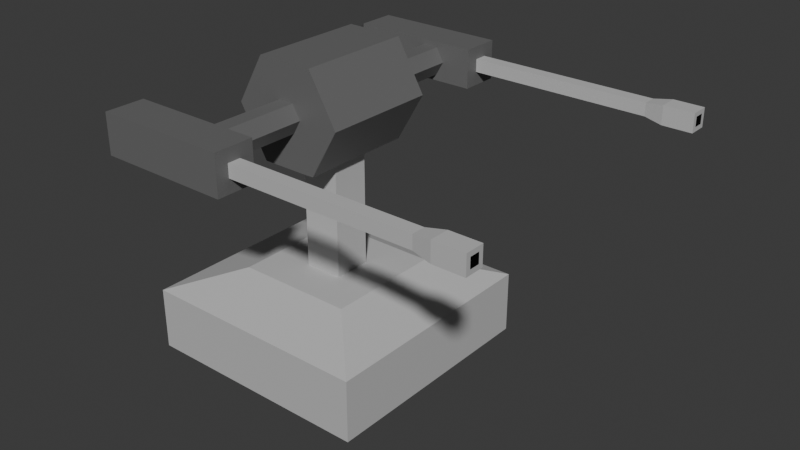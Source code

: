 # Source: turret.blend  (saved by Blender 4.2.66; exported with 4.5.12 LTS)
import bpy
from mathutils import Matrix  # noqa: F401  (used for matrix-valued properties, if any)

bpy.ops.wm.read_factory_settings(use_empty=True)
scene = bpy.context.scene
scene.name = 'Scene'

# ---- collections
col_collection = bpy.data.collections.new('Collection'); scene.collection.children.link(col_collection)

# ---- materials (node trees are filled in below, after node groups)
mat_turretlight = bpy.data.materials.new('TurretLight')
mat_turretlight.alpha_threshold = 0.0
mat_turretlight.use_transparent_shadow = False
mat_turretlight.roughness = 0.5
mat_turretlight.line_color = (0.0, 0.0, 0.0, 1.0)
mat_turretdark = bpy.data.materials.new('TurretDark')
mat_innerbarrel = bpy.data.materials.new('InnerBarrel')

# ---- node groups
ng_smooth_by_angle = bpy.data.node_groups.new('Smooth by Angle', 'GeometryNodeTree')
_s = ng_smooth_by_angle.interface.new_socket(name='Mesh', in_out='OUTPUT', socket_type='NodeSocketGeometry')
_s = ng_smooth_by_angle.interface.new_socket(name='Mesh', in_out='INPUT', socket_type='NodeSocketGeometry')
_s = ng_smooth_by_angle.interface.new_socket(name='Angle', in_out='INPUT', socket_type='NodeSocketFloat')
_s.subtype = 'ANGLE'
_s.default_value = 0.5236
_s.min_value = 0.0
_s.max_value = 3.142
_s.description = 'Maximum face angle for smooth edges'
_s = ng_smooth_by_angle.interface.new_socket(name='Ignore Sharpness', in_out='INPUT', socket_type='NodeSocketBool')
_s.force_non_field = True
ng_smooth_by_angle.description = 'Set the sharpness of mesh edges based on the angle between the neighboring faces'
ng_smooth_by_angle.is_modifier = True
_N = ng_smooth_by_angle.nodes; _L = ng_smooth_by_angle.links
n0 = _N.new('GeometryNodeSetShadeSmooth'); n0.name = 'Set Shade Smooth'; n0.location = (120, -80)
n0.domain = 'EDGE'
n1 = _N.new('GeometryNodeSetShadeSmooth'); n1.name = 'Set Shade Smooth.001'; n1.location = (300, -80)
n2 = _N.new('NodeGroupOutput'); n2.name = 'Group Output'; n2.location = (480, -80)
n3 = _N.new('GeometryNodeInputMeshEdgeAngle'); n3.name = 'Edge Angle'; n3.location = (-440, -240)
n4 = _N.new('NodeGroupInput'); n4.name = 'Group Input'; n4.location = (-80, -80)
n5 = _N.new('GeometryNodeInputEdgeSmooth'); n5.name = 'Is Edge Smooth'; n5.location = (-260, -120)
n6 = _N.new('GeometryNodeInputShadeSmooth'); n6.name = 'Is Shade Smooth'; n6.location = (-440, -397)
n7 = _N.new('FunctionNodeCompare'); n7.name = 'Compare'; n7.location = (-260, -260)
n7.operation = 'LESS_EQUAL'
n7.inputs[6].default_value = (0.0, 0.0, 0.0, 0.0)
n7.inputs[7].default_value = (0.0, 0.0, 0.0, 0.0)
n8 = _N.new('FunctionNodeBooleanMath'); n8.name = 'Boolean Math.001'; n8.location = (-80, -260)
n9 = _N.new('NodeGroupInput'); n9.name = 'Group Input.001'; n9.location = (-440, -329)
n10 = _N.new('NodeGroupInput'); n10.name = 'Group Input.002'; n10.location = (-259, -189)
n11 = _N.new('FunctionNodeBooleanMath'); n11.name = 'Boolean Math'; n11.location = (-80, -149)
n11.operation = 'OR'
n12 = _N.new('FunctionNodeBooleanMath'); n12.name = 'Boolean Math.002'; n12.location = (-260, -380)
n12.operation = 'OR'
n13 = _N.new('NodeGroupInput'); n13.name = 'Group Input.003'; n13.location = (-440, -460)
_L.new(n3.outputs[0], n7.inputs[0])
_L.new(n1.outputs[0], n2.inputs[0])
_L.new(n9.outputs[1], n7.inputs[1])
_L.new(n7.outputs[0], n8.inputs[0])
_L.new(n4.outputs[0], n0.inputs[0])
_L.new(n0.outputs[0], n1.inputs[0])
_L.new(n8.outputs[0], n0.inputs[2])
_L.new(n10.outputs[2], n11.inputs[1])
_L.new(n5.outputs[0], n11.inputs[0])
_L.new(n11.outputs[0], n0.inputs[1])
_L.new(n13.outputs[2], n12.inputs[1])
_L.new(n6.outputs[0], n12.inputs[0])
_L.new(n12.outputs[0], n8.inputs[1])
n2.is_active_output = True

# ---- material node trees
mat_turretlight.use_nodes = True; mat_turretlight.node_tree.nodes.clear()
_N = mat_turretlight.node_tree.nodes; _L = mat_turretlight.node_tree.links
n0 = _N.new('ShaderNodeOutputMaterial'); n0.name = 'Material Output'; n0.location = (300, 300)
n1 = _N.new('ShaderNodeBsdfPrincipled'); n1.name = 'Principled BSDF'; n1.location = (10, 300)
n1.inputs[0].default_value = (0.5404, 0.5404, 0.5404, 1.0)
n1.inputs[3].default_value = 1.45
_L.new(n1.outputs[0], n0.inputs[0])
n0.is_active_output = True
mat_turretdark.use_nodes = True; mat_turretdark.node_tree.nodes.clear()
_N = mat_turretdark.node_tree.nodes; _L = mat_turretdark.node_tree.links
n0 = _N.new('ShaderNodeBsdfPrincipled'); n0.name = 'Principled BSDF'; n0.location = (10, 300)
n0.inputs[0].default_value = (0.1477, 0.1477, 0.1477, 1.0)
n1 = _N.new('ShaderNodeOutputMaterial'); n1.name = 'Material Output'; n1.location = (300, 300)
_L.new(n0.outputs[0], n1.inputs[0])
n1.is_active_output = True
mat_innerbarrel.use_nodes = True; mat_innerbarrel.node_tree.nodes.clear()
_N = mat_innerbarrel.node_tree.nodes; _L = mat_innerbarrel.node_tree.links
n0 = _N.new('ShaderNodeBsdfPrincipled'); n0.name = 'Principled BSDF'; n0.location = (10, 300)
n0.inputs[0].default_value = (0.0, 0.0, 0.0, 1.0)
n1 = _N.new('ShaderNodeOutputMaterial'); n1.name = 'Material Output'; n1.location = (300, 300)
_L.new(n0.outputs[0], n1.inputs[0])
n1.is_active_output = True

# ---- world
world_world = bpy.data.worlds.new('World'); scene.world = world_world
world_world.use_nodes = True; world_world.node_tree.nodes.clear()
_N = world_world.node_tree.nodes; _L = world_world.node_tree.links
n0 = _N.new('ShaderNodeOutputWorld'); n0.name = 'World Output'; n0.location = (300, 300)
n1 = _N.new('ShaderNodeBackground'); n1.name = 'Background'; n1.location = (10, 300)
n1.inputs[0].default_value = (0.05088, 0.05088, 0.05088, 1.0)
_L.new(n1.outputs[0], n0.inputs[0])
n0.is_active_output = True
world_world.color = (0.05088, 0.05088, 0.05088)
world_world.sun_shadow_jitter_overblur = 0.0

# ---- meshes
me_cube = bpy.data.meshes.new('Cube')
me_cube.from_pydata([(1.0, 1.0, -1.0), (1.0, -1.0, -1.0), (-1.0, 1.0, -1.0), (-1.0, -1.0, -1.0), (0.1641, 0.1641, 1.0), (1.0, 1.0, 0.504), (0.1641, -0.1641, 1.0), (1.0, -1.0, 0.504), (-0.1641, 0.1641, 1.0), (-1.0, 1.0, 0.504), (-0.1641, -0.1641, 1.0), (-1.0, -1.0, 0.504), (0.504, -0.504, 1.0), (-0.504, -0.504, 1.0), (0.504, 0.504, 1.0), (-0.504, 0.504, 1.0), (0.1641, -0.1641, 4.46), (-0.1641, -0.1641, 4.46), (0.1641, 0.1641, 4.46), (-0.1641, 0.1641, 4.46)], [], [(1, 7, 11, 3), (3, 11, 9, 2), (2, 0, 1, 3), (4, 8, 19, 18), (0, 5, 7, 1), (12, 13, 11, 7), (14, 12, 7, 5), (13, 15, 9, 11), (15, 14, 5, 9), (2, 9, 5, 0), (6, 10, 13, 12), (4, 6, 12, 14), (10, 8, 15, 13), (8, 4, 14, 15), (18, 19, 17, 16), (6, 4, 18, 16), (8, 10, 17, 19), (10, 6, 16, 17)])
_uv = me_cube.uv_layers.new(name='UVMap')
_uv.uv.foreach_set('vector', [0.375, 0.75, 0.563, 0.75, 0.563, 1.0, 0.375, 1.0, 0.375, 0.0, 0.563, 0.0, 0.563, 0.25, 0.375, 0.25, 0.125, 0.5, 0.375, 0.5, 0.375, 0.75, 0.125, 0.75, 0.7295, 0.6045, 0.7705, 0.6045, 0.7705, 0.6045, 0.7295, 0.6045, 0.375, 0.5, 0.563, 0.5, 0.563, 0.75, 0.375, 0.75, 0.687, 0.688, 0.813, 0.688, 0.875, 0.75, 0.625, 0.75, 0.687, 0.562, 0.687, 0.688, 0.563, 0.75, 0.563, 0.5, 0.813, 0.688, 0.813, 0.562, 0.875, 0.5, 0.875, 0.75, 0.813, 0.562, 0.687, 0.562, 0.625, 0.5, 0.875, 0.5, 0.375, 0.25, 0.563, 0.25, 0.563, 0.5, 0.375, 0.5, 0.7295, 0.6455, 0.7705, 0.6455, 0.813, 0.688, 0.687, 0.688, 0.7295, 0.6045, 0.7295, 0.6455, 0.687, 0.688, 0.687, 0.562, 0.7705, 0.6455, 0.7705, 0.6045, 0.813, 0.562, 0.813, 0.688, 0.7705, 0.6045, 0.7295, 0.6045, 0.687, 0.562, 0.813, 0.562, 0.7295, 0.6045, 0.7705, 0.6045, 0.7705, 0.6455, 0.7295, 0.6455, 0.7295, 0.6455, 0.7295, 0.6045, 0.7295, 0.6045, 0.7295, 0.6455, 0.7705, 0.6045, 0.7705, 0.6455, 0.7705, 0.6455, 0.7705, 0.6045, 0.7705, 0.6455, 0.7295, 0.6455, 0.7295, 0.6455, 0.7705, 0.6455])
me_cube.materials.append(mat_turretlight)
me_cube.use_mirror_vertex_groups = False
me_cube.update()
me_cylinder = bpy.data.meshes.new('Cylinder')
me_cylinder.from_pydata([(0.68, 1.38, 1.178), (-2.318, -4.119, -0.3087), (-2.318, -4.119, 0.2961), (-2.318, 3.514, -0.3087), (-2.318, 3.514, 0.2961), (-2.318, -3.514, -0.3087), (0.68, -1.38, 1.178), (-2.318, -3.514, 0.2961), (-2.318, 4.119, -0.3087), (1.097, -4.283, -0.4733), (-2.318, 4.119, 0.2961), (1.097, -4.283, 0.4607), (1.097, -3.349, -0.4733), (1.36, 1.38, 1.118e-07), (1.097, -3.349, 0.4607), (1.097, 3.349, -0.4733), (1.097, 3.349, 0.4607), (1.36, -1.38, 7.365e-09), (1.097, 4.283, -0.4733), (1.097, 4.283, 0.4607), (0.68, 1.38, -1.178), (0.68, -1.38, -1.178), (-0.68, 1.38, -1.178), (-0.68, -1.38, -1.178), (-1.36, 1.38, -7.365e-09), (-1.36, -1.38, -1.118e-07), (-0.68, 1.38, 1.178), (-0.68, -1.38, 1.178), (-0.3811, -1.38, -8.204e-08), (-0.1906, -1.38, 0.3301), (0.1906, -1.38, -0.3301), (0.3811, -1.38, -2.244e-08), (-0.1906, -1.38, -0.3301), (0.1906, -1.38, 0.3301), (-0.3811, 1.38, 2.244e-08), (-0.1906, 1.38, 0.3301), (0.1906, 1.38, 0.3301), (-0.1906, 1.38, -0.3301), (0.1906, 1.38, -0.3301), (0.3811, 1.38, 8.204e-08), (0.1906, 3.349, 0.3301), (0.3811, 3.349, 1.566e-07), (0.1906, 3.349, -0.3301), (-0.1906, 3.349, -0.3301), (-0.3811, 3.349, 9.698e-08), (-0.1906, 3.349, 0.3301), (0.1906, -3.349, 0.3301), (0.3811, -3.349, -9.699e-08), (0.1906, -3.349, -0.3301), (-0.1906, -3.349, -0.3301), (-0.3811, -3.349, -1.566e-07), (-0.1906, -3.349, 0.3301), (-2.069, 3.349, -0.4733), (-2.069, 4.283, -0.4733), (-2.069, 3.349, 0.4607), (-2.069, 4.283, 0.4607), (-2.069, -4.283, -0.4733), (-2.069, -3.349, -0.4733), (-2.069, -4.283, 0.4607), (-2.069, -3.349, 0.4607), (-2.069, 3.349, -0.4733), (-2.069, 4.283, -0.4733), (-2.069, 3.349, 0.4607), (-2.069, 4.283, 0.4607), (-2.069, -4.283, -0.4733), (-2.069, -3.349, -0.4733), (-2.069, -4.283, 0.4607), (-2.069, -3.349, 0.4607)], [], [(0, 6, 17, 13), (13, 17, 21, 20), (20, 21, 23, 22), (22, 23, 25, 24), (31, 17, 6, 33), (29, 33, 6, 27), (24, 25, 27, 26), (26, 27, 6, 0), (38, 39, 13, 20), (36, 0, 13, 39), (31, 33, 46, 47), (41, 40, 36, 39), (48, 30, 31, 47), (42, 41, 39, 38), (49, 32, 30, 48), (42, 38, 37, 43), (50, 28, 32, 49), (43, 37, 34, 44), (29, 28, 50, 51), (44, 34, 35, 45), (33, 29, 51, 46), (45, 35, 36, 40), (3, 4, 10, 8), (53, 55, 19, 18), (18, 19, 16, 15), (42, 15, 16, 40, 41), (43, 52, 15, 42), (53, 18, 15, 52), (19, 55, 54, 16), (1, 2, 7, 5), (12, 57, 49, 48), (47, 46, 14, 12, 48), (12, 14, 11, 9), (9, 11, 58, 56), (57, 12, 9, 56), (14, 59, 58, 11), (35, 26, 0, 36), (34, 37, 22, 24), (35, 34, 24, 26), (37, 38, 20, 22), (30, 21, 17, 31), (32, 28, 25, 23), (28, 29, 27, 25), (30, 32, 23, 21), (51, 59, 14, 46), (57, 59, 51, 50, 49), (60, 61, 53, 52), (62, 60, 52, 54), (63, 62, 54, 55), (61, 63, 55, 53), (64, 65, 57, 56), (66, 64, 56, 58), (67, 66, 58, 59), (65, 67, 59, 57), (3, 8, 61, 60), (4, 3, 60, 62), (10, 4, 62, 63), (8, 10, 63, 61), (1, 5, 65, 64), (2, 1, 64, 66), (7, 2, 66, 67), (5, 7, 67, 65), (45, 40, 16, 54), (44, 45, 54, 52, 43)])
me_cylinder.polygons.foreach_set('use_smooth', [True] * 64)
_uv = me_cylinder.uv_layers.new(name='UVMap')
_uv.uv.foreach_set('vector', [1.0, 0.5, 1.0, 1.0, 0.8333, 1.0, 0.8333, 0.5, 0.8333, 0.5, 0.8333, 1.0, 0.6667, 1.0, 0.6667, 0.5, 0.6667, 0.5, 0.6667, 1.0, 0.5, 1.0, 0.5, 0.5, 0.5, 0.5, 0.5, 1.0, 0.3333, 1.0, 0.3333, 0.5, 0.3082, 0.2836, 0.4578, 0.37, 0.25, 0.49, 0.25, 0.3173, 0.1918, 0.2836, 0.25, 0.3173, 0.25, 0.49, 0.04215, 0.37, 0.3333, 0.5, 0.3333, 1.0, 0.1667, 1.0, 0.1667, 0.5, 0.1667, 0.5, 0.1667, 1.0, -8.941e-08, 1.0, -8.941e-08, 0.5, 0.8082, 0.2164, 0.8082, 0.2836, 0.9578, 0.37, 0.9578, 0.13, 0.75, 0.3173, 0.75, 0.49, 0.9578, 0.37, 0.8082, 0.2836, 0.8333, 0.846, 1.0, 0.846, 1.0, 0.9829, 0.8333, 0.9829, 0.8333, 0.5171, 1.0, 0.5171, 1.0, 0.654, 0.8333, 0.654, 0.6667, 0.9829, 0.6667, 0.846, 0.8333, 0.846, 0.8333, 0.9829, 0.6667, 0.5171, 0.8333, 0.5171, 0.8333, 0.654, 0.6667, 0.654, 0.5, 0.9829, 0.5, 0.846, 0.6667, 0.846, 0.6667, 0.9829, 0.6667, 0.5171, 0.6667, 0.654, 0.5, 0.654, 0.5, 0.5171, 0.3333, 0.9829, 0.3333, 0.846, 0.5, 0.846, 0.5, 0.9829, 0.5, 0.5171, 0.5, 0.654, 0.3333, 0.654, 0.3333, 0.5171, 0.1667, 0.846, 0.3333, 0.846, 0.3333, 0.9829, 0.1667, 0.9829, 0.3333, 0.5171, 0.3333, 0.654, 0.1667, 0.654, 0.1667, 0.5171, -8.941e-08, 0.846, 0.1667, 0.846, 0.1667, 0.9829, -8.941e-08, 0.9829, 0.1667, 0.5171, 0.1667, 0.654, -8.941e-08, 0.654, -8.941e-08, 0.5171, 0.4191, 0.04405, 0.5809, 0.04405, 0.5809, 0.2059, 0.4191, 0.2059, 0.375, 0.25, 0.625, 0.25, 0.375, 0.4574, 0.375, 0.5, 0.375, 0.5, 0.625, 0.5, 0.625, 0.75, 0.375, 0.75, 0.375, 0.8281, 0.375, 0.75, 0.375, 0.7926, 0.375, 0.8582, 0.375, 0.8281, 0.375, 0.8582, 0.375, 1.0, 0.375, 0.75, 0.375, 0.8281, 0.125, 0.75, 0.375, 0.5, 0.375, 0.5, 0.125, 0.75, 0.625, 0.75, 0.875, 0.5, 0.875, 0.5, 0.625, 0.75, 0.4191, 0.04405, 0.5809, 0.04405, 0.5809, 0.2059, 0.4191, 0.2059, 0.375, 0.5, 0.375, 0.25, 0.375, 0.3918, 0.375, 0.4219, 0.375, 0.4219, 0.375, 0.3918, 0.375, 0.4574, 0.375, 0.5, 0.375, 0.4219, 0.375, 0.5, 0.625, 0.5, 0.625, 0.75, 0.375, 0.75, 0.375, 0.75, 0.375, 0.7926, 0.625, 1.0, 0.375, 1.0, 0.125, 0.75, 0.375, 0.5, 0.375, 0.5, 0.125, 0.75, 0.625, 0.75, 0.875, 0.5, 0.875, 0.5, 0.625, 0.75, 0.6918, 0.2836, 0.5422, 0.37, 0.75, 0.49, 0.75, 0.3173, 0.6918, 0.2164, 0.75, 0.1827, 0.75, 0.01, 0.5422, 0.13, 0.6918, 0.2836, 0.6918, 0.2164, 0.5422, 0.13, 0.5422, 0.37, 0.75, 0.1827, 0.8082, 0.2164, 0.9578, 0.13, 0.75, 0.01, 0.3082, 0.2164, 0.4578, 0.13, 0.4578, 0.37, 0.3082, 0.2836, 0.25, 0.1827, 0.1918, 0.2164, 0.04215, 0.13, 0.25, 0.01, 0.1918, 0.2164, 0.1918, 0.2836, 0.04215, 0.37, 0.04215, 0.13, 0.3082, 0.2164, 0.25, 0.1827, 0.25, 0.01, 0.4578, 0.13, 0.375, 0.3617, 0.625, 0.25, 0.375, 0.4574, 0.375, 0.3918, 0.375, 0.25, 0.625, 0.25, 0.375, 0.3617, 0.375, 0.3617, 0.375, 0.3918, 0.0, 0.0, 0.0, 0.0, 0.0, 0.0, 0.0, 0.0, 0.625, 0.0, 0.375, 0.0, 0.375, 0.0, 0.625, 0.0, 0.0, 0.0, 0.0, 0.0, 0.0, 0.0, 0.0, 0.0, 0.375, 0.25, 0.625, 0.25, 0.625, 0.25, 0.375, 0.25, 0.0, 0.0, 0.0, 0.0, 0.0, 0.0, 0.0, 0.0, 0.625, 0.0, 0.375, 0.0, 0.375, 0.0, 0.625, 0.0, 0.0, 0.0, 0.0, 0.0, 0.0, 0.0, 0.0, 0.0, 0.375, 0.25, 0.625, 0.25, 0.625, 0.25, 0.375, 0.25, 0.4191, 0.04405, 0.4191, 0.2059, 0.375, 0.25, 0.375, 0.0, 0.5809, 0.04405, 0.4191, 0.04405, 0.375, 0.0, 0.625, 0.0, 0.5809, 0.2059, 0.5809, 0.04405, 0.625, 0.0, 0.625, 0.25, 0.4191, 0.2059, 0.5809, 0.2059, 0.625, 0.25, 0.375, 0.25, 0.4191, 0.04405, 0.4191, 0.2059, 0.375, 0.25, 0.375, 0.0, 0.5809, 0.04405, 0.4191, 0.04405, 0.375, 0.0, 0.625, 0.0, 0.5809, 0.2059, 0.5809, 0.04405, 0.625, 0.0, 0.625, 0.25, 0.4191, 0.2059, 0.5809, 0.2059, 0.625, 0.25, 0.375, 0.25, 0.375, 0.8883, 0.375, 0.8582, 0.375, 0.7926, 0.625, 1.0, 0.375, 0.8883, 0.375, 0.8883, 0.625, 1.0, 0.375, 1.0, 0.375, 0.8582])
me_cylinder.materials.append(mat_turretdark)
me_cylinder.update()
me_cube_005 = bpy.data.meshes.new('Cube.005')
me_cube_005.from_pydata([(-3.113, -0.375, -0.375), (-3.113, -0.375, 0.375), (-3.113, 0.375, -0.375), (-3.113, 0.375, 0.375), (3.285, -0.375, -0.375), (3.285, -0.375, 0.375), (3.285, 0.375, -0.375), (3.285, 0.375, 0.375), (3.902, 0.5367, 0.5367), (3.902, 0.5367, -0.5367), (3.902, -0.5367, -0.5367), (3.902, -0.5367, 0.5367), (4.926, 0.2771, 0.2771), (4.926, 0.2771, -0.2771), (4.926, -0.2771, -0.2771), (4.926, -0.2771, 0.2771), (4.926, 0.5367, 0.5367), (4.926, 0.5367, -0.5367), (4.926, -0.5367, -0.5367), (4.926, -0.5367, 0.5367), (4.303, 0.2771, 0.2771), (4.303, 0.2771, -0.2771), (4.303, -0.2771, -0.2771), (4.303, -0.2771, 0.2771)], [], [(0, 1, 3, 2), (2, 3, 7, 6), (7, 5, 11, 8), (4, 5, 1, 0), (2, 6, 4, 0), (7, 3, 1, 5), (9, 8, 16, 17), (6, 7, 8, 9), (5, 4, 10, 11), (4, 6, 9, 10), (15, 14, 22, 23), (11, 10, 18, 19), (10, 9, 17, 18), (8, 11, 19, 16), (12, 13, 17, 16), (13, 14, 18, 17), (15, 12, 16, 19), (14, 15, 19, 18), (21, 20, 23, 22), (14, 13, 21, 22), (12, 15, 23, 20), (13, 12, 20, 21)])
me_cube_005.polygons.foreach_set('material_index', [0, 0, 0, 0, 0, 0, 0, 0, 0, 0, 1, 0, 0, 0, 0, 0, 0, 0, 1, 1, 1, 1])
_uv = me_cube_005.uv_layers.new(name='UVMap')
_uv.uv.foreach_set('vector', [0.375, 0.0, 0.625, 0.0, 0.625, 0.25, 0.375, 0.25, 0.375, 0.25, 0.625, 0.25, 0.625, 0.5, 0.375, 0.5, 0.625, 0.5, 0.625, 0.75, 0.625, 0.75, 0.625, 0.5, 0.375, 0.75, 0.625, 0.75, 0.625, 1.0, 0.375, 1.0, 0.125, 0.5, 0.375, 0.5, 0.375, 0.75, 0.125, 0.75, 0.625, 0.5, 0.875, 0.5, 0.875, 0.75, 0.625, 0.75, 0.375, 0.5, 0.625, 0.5, 0.625, 0.5, 0.375, 0.5, 0.375, 0.5, 0.625, 0.5, 0.625, 0.5, 0.375, 0.5, 0.625, 0.75, 0.375, 0.75, 0.375, 0.75, 0.625, 0.75, 0.375, 0.75, 0.375, 0.5, 0.375, 0.5, 0.375, 0.75, 0.5645, 0.6895, 0.4355, 0.6895, 0.4355, 0.6895, 0.5645, 0.6895, 0.625, 0.75, 0.375, 0.75, 0.375, 0.75, 0.625, 0.75, 0.375, 0.75, 0.375, 0.5, 0.375, 0.5, 0.375, 0.75, 0.625, 0.5, 0.625, 0.75, 0.625, 0.75, 0.625, 0.5, 0.5645, 0.5605, 0.4355, 0.5605, 0.375, 0.5, 0.625, 0.5, 0.4355, 0.5605, 0.4355, 0.6895, 0.375, 0.75, 0.375, 0.5, 0.5645, 0.6895, 0.5645, 0.5605, 0.625, 0.5, 0.625, 0.75, 0.4355, 0.6895, 0.5645, 0.6895, 0.625, 0.75, 0.375, 0.75, 0.4355, 0.5605, 0.5645, 0.5605, 0.5645, 0.6895, 0.4355, 0.6895, 0.4355, 0.6895, 0.4355, 0.5605, 0.4355, 0.5605, 0.4355, 0.6895, 0.5645, 0.5605, 0.5645, 0.6895, 0.5645, 0.6895, 0.5645, 0.5605, 0.4355, 0.5605, 0.5645, 0.5605, 0.5645, 0.5605, 0.4355, 0.5605])
me_cube_005.materials.append(mat_turretlight)
me_cube_005.materials.append(mat_innerbarrel)
me_cube_005.update()
me_cube_006 = bpy.data.meshes.new('Cube.006')
me_cube_006.from_pydata([(-3.113, -0.375, -0.375), (-3.113, -0.375, 0.375), (-3.113, 0.375, -0.375), (-3.113, 0.375, 0.375), (3.285, -0.375, -0.375), (3.285, -0.375, 0.375), (3.285, 0.375, -0.375), (3.285, 0.375, 0.375), (3.902, 0.5367, 0.5367), (3.902, 0.5367, -0.5367), (3.902, -0.5367, -0.5367), (3.902, -0.5367, 0.5367), (4.926, 0.2771, 0.2771), (4.926, 0.2771, -0.2771), (4.926, -0.2771, -0.2771), (4.926, -0.2771, 0.2771), (4.926, 0.5367, 0.5367), (4.926, 0.5367, -0.5367), (4.926, -0.5367, -0.5367), (4.926, -0.5367, 0.5367), (4.303, 0.2771, 0.2771), (4.303, 0.2771, -0.2771), (4.303, -0.2771, -0.2771), (4.303, -0.2771, 0.2771)], [], [(0, 1, 3, 2), (2, 3, 7, 6), (7, 5, 11, 8), (4, 5, 1, 0), (2, 6, 4, 0), (7, 3, 1, 5), (9, 8, 16, 17), (6, 7, 8, 9), (5, 4, 10, 11), (4, 6, 9, 10), (15, 14, 22, 23), (11, 10, 18, 19), (10, 9, 17, 18), (8, 11, 19, 16), (12, 13, 17, 16), (13, 14, 18, 17), (15, 12, 16, 19), (14, 15, 19, 18), (21, 20, 23, 22), (14, 13, 21, 22), (12, 15, 23, 20), (13, 12, 20, 21)])
me_cube_006.polygons.foreach_set('material_index', [0, 0, 0, 0, 0, 0, 0, 0, 0, 0, 1, 0, 0, 0, 0, 0, 0, 0, 1, 1, 1, 1])
_uv = me_cube_006.uv_layers.new(name='UVMap')
_uv.uv.foreach_set('vector', [0.375, 0.0, 0.625, 0.0, 0.625, 0.25, 0.375, 0.25, 0.375, 0.25, 0.625, 0.25, 0.625, 0.5, 0.375, 0.5, 0.625, 0.5, 0.625, 0.75, 0.625, 0.75, 0.625, 0.5, 0.375, 0.75, 0.625, 0.75, 0.625, 1.0, 0.375, 1.0, 0.125, 0.5, 0.375, 0.5, 0.375, 0.75, 0.125, 0.75, 0.625, 0.5, 0.875, 0.5, 0.875, 0.75, 0.625, 0.75, 0.375, 0.5, 0.625, 0.5, 0.625, 0.5, 0.375, 0.5, 0.375, 0.5, 0.625, 0.5, 0.625, 0.5, 0.375, 0.5, 0.625, 0.75, 0.375, 0.75, 0.375, 0.75, 0.625, 0.75, 0.375, 0.75, 0.375, 0.5, 0.375, 0.5, 0.375, 0.75, 0.5645, 0.6895, 0.4355, 0.6895, 0.4355, 0.6895, 0.5645, 0.6895, 0.625, 0.75, 0.375, 0.75, 0.375, 0.75, 0.625, 0.75, 0.375, 0.75, 0.375, 0.5, 0.375, 0.5, 0.375, 0.75, 0.625, 0.5, 0.625, 0.75, 0.625, 0.75, 0.625, 0.5, 0.5645, 0.5605, 0.4355, 0.5605, 0.375, 0.5, 0.625, 0.5, 0.4355, 0.5605, 0.4355, 0.6895, 0.375, 0.75, 0.375, 0.5, 0.5645, 0.6895, 0.5645, 0.5605, 0.625, 0.5, 0.625, 0.75, 0.4355, 0.6895, 0.5645, 0.6895, 0.625, 0.75, 0.375, 0.75, 0.4355, 0.5605, 0.5645, 0.5605, 0.5645, 0.6895, 0.4355, 0.6895, 0.4355, 0.6895, 0.4355, 0.5605, 0.4355, 0.5605, 0.4355, 0.6895, 0.5645, 0.5605, 0.5645, 0.6895, 0.5645, 0.6895, 0.5645, 0.5605, 0.4355, 0.5605, 0.5645, 0.5605, 0.5645, 0.5605, 0.4355, 0.5605])
me_cube_006.materials.append(mat_turretlight)
me_cube_006.materials.append(mat_innerbarrel)
me_cube_006.update()

# ---- objects
ob_base = bpy.data.objects.new('Base', me_cube)
ob_turret = bpy.data.objects.new('Turret', me_cylinder)
ob_canonl = bpy.data.objects.new('CanonL', me_cube_005)
ob_cannonr = bpy.data.objects.new('CannonR', me_cube_006)

# ---- transforms, parenting, visibility, modifiers, constraints
ob_base.location = (0.0, 0.0, 0.0)
ob_base.scale = (2.836, 2.836, 1.0)
ob_base.lock_rotations_4d = False
ob_base.empty_display_type = 'ARROWS'
ob_base.lineart.crease_threshold = 0.0
ob_turret.location = (0.0, 0.0, 5.03)
_m = ob_turret.modifiers.new('Smooth by Angle', 'NODES')
_m.node_group = ng_smooth_by_angle
_m.use_pin_to_last = True
_m.show_group_selector = False
ob_canonl.location = (3.191, 3.83, 5.032)
ob_canonl.scale = (0.6886, 0.4087, 0.4087)
ob_cannonr.location = (3.191, -3.83, 5.032)
ob_cannonr.scale = (0.6886, 0.4087, 0.4087)

# ---- collection membership
col_collection.objects.link(ob_base)
col_collection.objects.link(ob_turret)
col_collection.objects.link(ob_canonl)
col_collection.objects.link(ob_cannonr)

# ---- scene / render settings (as saved in the file)
scene.frame_start = 1; scene.frame_end = 250; scene.frame_set(1)
scene.render.engine = 'BLENDER_EEVEE_NEXT'
bpy.context.view_layer.update()

# ---- added for rendering (the .blend has no active camera and no usable light): camera, sun
cam_auto = bpy.data.cameras.new('AutoCamera')
cam_auto.lens = 50.0
cam_auto.sensor_width = 36.0
cam_auto.clip_end = 1000.0
ob_auto_camera = bpy.data.objects.new('AutoCamera', cam_auto)
scene.collection.objects.link(ob_auto_camera)
ob_auto_camera.location = (15.41, -16.2439, 13.4332)
ob_auto_camera.rotation_euler = (1.09748, -7.21219e-08, 0.694738)
scene.camera = ob_auto_camera
light_auto_sun = bpy.data.lights.new('AutoSun', 'SUN')
light_auto_sun.energy = 3.0
light_auto_sun.angle = 0.0523599
ob_auto_sun = bpy.data.objects.new('AutoSun', light_auto_sun)
scene.collection.objects.link(ob_auto_sun)
ob_auto_sun.rotation_euler = (0.872665, 0.174533, 0.523599)
bpy.context.view_layer.update()
